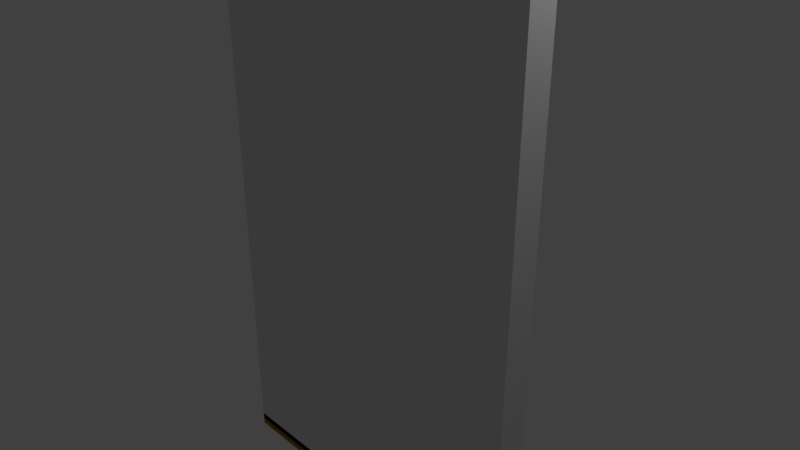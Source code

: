 # Source: door-game1.blend  (saved by Blender 2.79.0; exported with 4.5.12 LTS)
import bpy
from mathutils import Matrix  # noqa: F401  (used for matrix-valued properties, if any)

bpy.ops.wm.read_factory_settings(use_empty=True)
scene = bpy.context.scene
scene.name = 'Scene'

# ---- collections
col_collection_1 = bpy.data.collections.new('Collection 1'); scene.collection.children.link(col_collection_1)

# ---- materials (node trees are filled in below, after node groups)
mat_material_001 = bpy.data.materials.new('Material.001')
mat_material_001.alpha_threshold = 0.0
mat_material_001.use_transparent_shadow = False
mat_material_001.diffuse_color = (0.3325, 0.1651, 0.02843, 1.0)
mat_material_001.roughness = 0.5
mat_material = bpy.data.materials.new('Material')
mat_material.alpha_threshold = 0.0
mat_material.use_transparent_shadow = False
mat_material.roughness = 0.5
mat_material.line_color = (0.0, 0.0, 0.0, 1.0)

# ---- material node trees

# ---- world
world_world = bpy.data.worlds.new('World'); scene.world = world_world
world_world.color = (0.05088, 0.05088, 0.05088)
world_world.use_sun_shadow = False
world_world.sun_shadow_jitter_overblur = 0.0
world_world.cycles.sampling_method = 'MANUAL'

# ---- cameras
cam_camera = bpy.data.cameras.new('Camera')
cam_camera.clip_end = 100.0
cam_camera.lens = 35.0
cam_camera.sensor_width = 32.0
cam_camera.sensor_height = 18.0
cam_camera.ortho_scale = 7.314
cam_camera.dof.focus_distance = 0.0
cam_camera.dof.aperture_fstop = 128.0

# ---- lights
light_lamp = bpy.data.lights.new('Lamp', 'POINT')
light_lamp.transmission_factor = 0.0
light_lamp.cutoff_distance = 30.0
light_lamp.energy = 100.0
light_lamp.shadow_buffer_clip_start = 1.001
light_lamp.shadow_soft_size = 0.1
light_lamp.shadow_maximum_resolution = 0.006
light_lamp.use_absolute_resolution = True

# ---- meshes
me_cube_002 = bpy.data.meshes.new('Cube.002')
me_cube_002.from_pydata([(-1.0, -1.0, -1.0), (-1.0, -1.0, 1.0), (-1.0, 1.0, -1.0), (-1.0, 1.0, 1.0), (1.0, -1.0, -1.0), (1.0, -1.0, 1.0), (1.0, 1.0, -1.0), (1.0, 1.0, 1.0)], [], [(0, 1, 3, 2), (2, 3, 7, 6), (6, 7, 5, 4), (4, 5, 1, 0), (2, 6, 4, 0), (7, 3, 1, 5)])
me_cube_002.materials.append(mat_material_001)
me_cube_002.use_remesh_preserve_volume = False
me_cube_002.use_remesh_preserve_attributes = False
me_cube_002.use_mirror_vertex_groups = False
me_cube_002.update()
me_cube_001 = bpy.data.meshes.new('Cube.001')
me_cube_001.from_pydata([(-1.0, -1.0, -1.0), (-1.0, -1.0, 1.0), (-1.0, 1.0, -1.0), (-1.0, 1.0, 1.0), (1.0, -1.0, -1.0), (1.0, -1.0, 1.0), (1.0, 1.0, -1.0), (1.0, 1.0, 1.0)], [], [(0, 1, 3, 2), (2, 3, 7, 6), (6, 7, 5, 4), (4, 5, 1, 0), (2, 6, 4, 0), (7, 3, 1, 5)])
me_cube_001.materials.append(mat_material_001)
me_cube_001.use_remesh_preserve_volume = False
me_cube_001.use_remesh_preserve_attributes = False
me_cube_001.use_mirror_vertex_groups = False
me_cube_001.update()
me_cube = bpy.data.meshes.new('Cube')
me_cube.from_pydata([(1.0, 1.0, -1.0), (1.0, -1.0, -1.0), (-1.0, -1.0, -1.0), (-1.0, 1.0, -1.0), (1.0, 1.0, 1.0), (1.0, -1.0, 1.0), (-1.0, -1.0, 1.0), (-1.0, 1.0, 1.0)], [], [(0, 1, 2, 3), (4, 7, 6, 5), (0, 4, 5, 1), (1, 5, 6, 2), (2, 6, 7, 3), (4, 0, 3, 7)])
me_cube.materials.append(mat_material)
me_cube.use_remesh_preserve_volume = False
me_cube.use_remesh_preserve_attributes = False
me_cube.use_mirror_vertex_groups = False
me_cube.update()

# ---- objects
ob_cube_002 = bpy.data.objects.new('Cube.002', me_cube_002)
ob_cube_001 = bpy.data.objects.new('Cube.001', me_cube_001)
ob_cube = bpy.data.objects.new('Cube', me_cube)
ob_lamp = bpy.data.objects.new('Lamp', light_lamp)
ob_camera = bpy.data.objects.new('Camera', cam_camera)

# ---- transforms, parenting, visibility, modifiers, constraints
ob_cube_002.location = (0.0, 0.0, -4.0)
ob_cube_002.scale = (2.5, 0.2, 0.1)
ob_cube_002.lineart.crease_threshold = 0.0
ob_cube_001.location = (0.0, 0.0, 4.0)
ob_cube_001.scale = (2.5, 0.2, 0.1)
ob_cube_001.lineart.crease_threshold = 0.0
ob_cube.location = (0.0, 0.0, 0.0)
ob_cube.scale = (2.5, 0.2, 4.0)
ob_cube.lock_rotations_4d = False
ob_cube.empty_display_type = 'ARROWS'
ob_cube.lineart.crease_threshold = 0.0
ob_lamp.location = (4.076, 1.005, 5.904)
ob_lamp.rotation_euler = (0.6503, 0.05522, 1.866)
ob_lamp.lock_rotations_4d = False
ob_lamp.empty_display_type = 'ARROWS'
ob_lamp.color = (0.0, 0.0, 0.0, 0.0)
ob_lamp.lineart.crease_threshold = 0.0
ob_camera.location = (7.481, -6.508, 5.344)
ob_camera.rotation_euler = (1.109, 0.0, 0.8149)
ob_camera.lock_rotations_4d = False
ob_camera.empty_display_type = 'ARROWS'
ob_camera.color = (0.0, 0.0, 0.0, 0.0)
ob_camera.display_type = 'WIRE'
ob_camera.lineart.crease_threshold = 0.0

# ---- collection membership
col_collection_1.objects.link(ob_cube_002)
col_collection_1.objects.link(ob_cube_001)
col_collection_1.objects.link(ob_cube)
col_collection_1.objects.link(ob_lamp)
col_collection_1.objects.link(ob_camera)

# ---- scene / render settings (as saved in the file)
scene.camera = ob_camera
scene.frame_start = 1; scene.frame_end = 250; scene.frame_set(1)
scene.render.engine = 'BLENDER_EEVEE_NEXT'
scene.render.resolution_percentage = 50
scene.render.dither_intensity = 0.0
scene.cycles.use_denoising = False
scene.cycles.samples = 128
scene.cycles.sampling_pattern = 'TABULATED_SOBOL'
scene.cycles.use_adaptive_sampling = False
scene.cycles.use_light_tree = False
scene.cycles.blur_glossy = 0.0
scene.cycles.sample_clamp_indirect = 0.0
scene.view_settings.view_transform = 'Standard'
bpy.context.view_layer.update()
